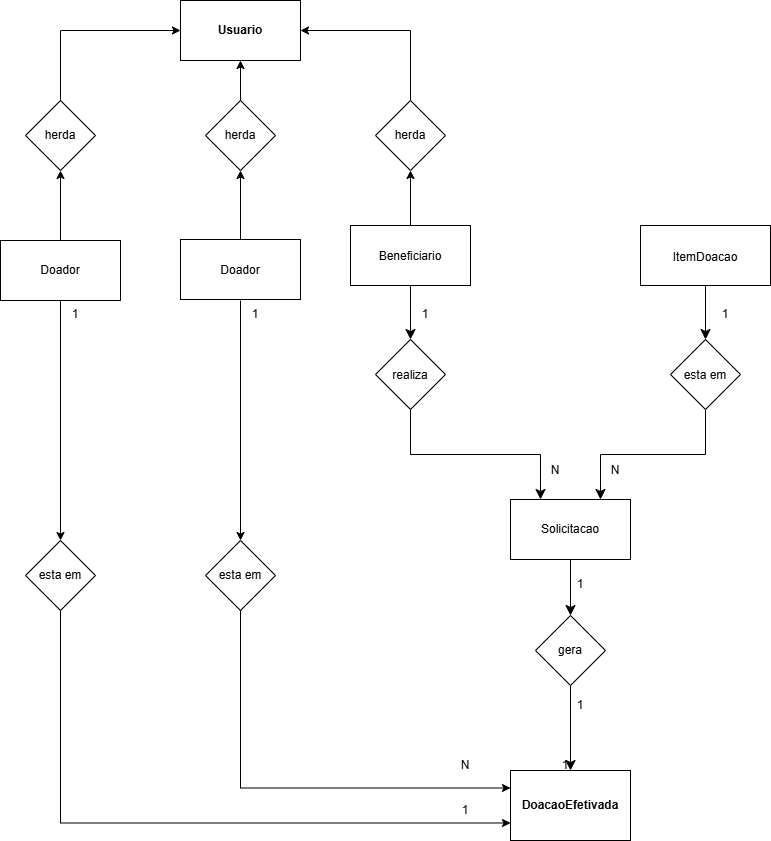

The diagram above was exported from draw.io. Its source (the exported page's mxGraphModel, read from the mxfile embedded in the PNG):
<mxGraphModel dx="-154" dy="534" grid="1" gridSize="10" guides="1" tooltips="1" connect="1" arrows="1" fold="1" page="1" pageScale="1" pageWidth="827" pageHeight="1169" math="0" shadow="0">
  <root>
    <mxCell id="0" />
    <mxCell id="1" parent="0" />
    <mxCell id="ITfwWPZCXBHqM1kYkXzR-1" parent="1" style="rounded=0;whiteSpace=wrap;html=1;" value="" vertex="1">
      <mxGeometry height="60" width="120" x="1880" y="549" as="geometry" />
    </mxCell>
    <mxCell id="ITfwWPZCXBHqM1kYkXzR-2" edge="1" parent="1" source="ITfwWPZCXBHqM1kYkXzR-30" style="edgeStyle=none;curved=1;rounded=0;orthogonalLoop=1;jettySize=auto;html=1;fontSize=12;startSize=8;endSize=8;entryX=0.5;entryY=0;entryDx=0;entryDy=0;exitX=0.5;exitY=1;exitDx=0;exitDy=0;" target="ITfwWPZCXBHqM1kYkXzR-6" value="">
      <mxGeometry relative="1" as="geometry">
        <mxPoint x="2270" y="905.0000000000002" as="sourcePoint" />
        <mxPoint x="2270" y="1034.9999999999998" as="targetPoint" />
      </mxGeometry>
    </mxCell>
    <mxCell id="ITfwWPZCXBHqM1kYkXzR-3" parent="1" style="text;html=1;whiteSpace=wrap;strokeColor=none;fillColor=none;align=center;verticalAlign=middle;rounded=0;rotation=0;" value="1" vertex="1">
      <mxGeometry height="30" width="10" x="2275" y="1000" as="geometry" />
    </mxCell>
    <mxCell id="ITfwWPZCXBHqM1kYkXzR-4" parent="1" style="text;html=1;whiteSpace=wrap;strokeColor=none;fillColor=none;align=center;verticalAlign=middle;rounded=0;" value="1" vertex="1">
      <mxGeometry height="30" width="10" x="2275" y="879" as="geometry" />
    </mxCell>
    <mxCell id="ITfwWPZCXBHqM1kYkXzR-5" connectable="0" parent="1" style="group" value="" vertex="1">
      <mxGeometry height="70" width="120" x="2210" y="1080" as="geometry" />
    </mxCell>
    <mxCell id="ITfwWPZCXBHqM1kYkXzR-6" parent="ITfwWPZCXBHqM1kYkXzR-5" style="rounded=0;whiteSpace=wrap;html=1;" value="" vertex="1">
      <mxGeometry height="70" width="120" as="geometry" />
    </mxCell>
    <mxCell id="ITfwWPZCXBHqM1kYkXzR-7" parent="ITfwWPZCXBHqM1kYkXzR-5" style="text;html=1;whiteSpace=wrap;strokeColor=none;fillColor=none;align=center;verticalAlign=middle;rounded=0;" value="&lt;b&gt;DoacaoEfetivada&lt;/b&gt;" vertex="1">
      <mxGeometry height="35" width="60" x="30" y="17.5" as="geometry" />
    </mxCell>
    <mxCell id="ITfwWPZCXBHqM1kYkXzR-8" connectable="0" parent="1" style="group" value="" vertex="1">
      <mxGeometry height="60" width="120" x="2210" y="809" as="geometry" />
    </mxCell>
    <mxCell id="ITfwWPZCXBHqM1kYkXzR-9" parent="ITfwWPZCXBHqM1kYkXzR-8" style="rounded=0;whiteSpace=wrap;html=1;" value="" vertex="1">
      <mxGeometry height="60" width="120" as="geometry" />
    </mxCell>
    <mxCell id="ITfwWPZCXBHqM1kYkXzR-10" parent="ITfwWPZCXBHqM1kYkXzR-8" style="text;html=1;whiteSpace=wrap;strokeColor=none;fillColor=none;align=center;verticalAlign=middle;rounded=0;" value="Solicitacao" vertex="1">
      <mxGeometry height="30" width="60" x="30" y="15" as="geometry" />
    </mxCell>
    <mxCell id="ITfwWPZCXBHqM1kYkXzR-11" connectable="0" parent="1" style="group" value="" vertex="1">
      <mxGeometry height="60" width="130" x="2340" y="535" as="geometry" />
    </mxCell>
    <mxCell id="ITfwWPZCXBHqM1kYkXzR-12" parent="ITfwWPZCXBHqM1kYkXzR-11" style="rounded=0;whiteSpace=wrap;html=1;" value="" vertex="1">
      <mxGeometry height="60" width="130" as="geometry" />
    </mxCell>
    <mxCell id="ITfwWPZCXBHqM1kYkXzR-13" parent="ITfwWPZCXBHqM1kYkXzR-11" style="text;html=1;whiteSpace=wrap;strokeColor=none;fillColor=none;align=center;verticalAlign=middle;rounded=0;" value="ItemDoacao" vertex="1">
      <mxGeometry height="30" width="60" x="35" y="17" as="geometry" />
    </mxCell>
    <mxCell id="ITfwWPZCXBHqM1kYkXzR-14" connectable="0" parent="1" style="group" value="" vertex="1">
      <mxGeometry height="60" width="120" x="1700" y="550" as="geometry" />
    </mxCell>
    <mxCell id="ITfwWPZCXBHqM1kYkXzR-15" parent="ITfwWPZCXBHqM1kYkXzR-14" style="rounded=0;whiteSpace=wrap;html=1;" value="" vertex="1">
      <mxGeometry height="60" width="120" as="geometry" />
    </mxCell>
    <mxCell id="ITfwWPZCXBHqM1kYkXzR-16" parent="ITfwWPZCXBHqM1kYkXzR-14" style="text;html=1;whiteSpace=wrap;strokeColor=none;fillColor=none;align=center;verticalAlign=middle;rounded=0;" value="Doador" vertex="1">
      <mxGeometry height="30" width="60" x="30" y="15" as="geometry" />
    </mxCell>
    <mxCell id="ITfwWPZCXBHqM1kYkXzR-17" connectable="0" parent="1" style="group" value="" vertex="1">
      <mxGeometry height="60" width="120" x="2050" y="535" as="geometry" />
    </mxCell>
    <mxCell id="ITfwWPZCXBHqM1kYkXzR-18" parent="ITfwWPZCXBHqM1kYkXzR-17" style="rounded=0;whiteSpace=wrap;html=1;" value="" vertex="1">
      <mxGeometry height="60" width="120" as="geometry" />
    </mxCell>
    <mxCell id="ITfwWPZCXBHqM1kYkXzR-19" parent="ITfwWPZCXBHqM1kYkXzR-17" style="text;html=1;whiteSpace=wrap;strokeColor=none;fillColor=none;align=center;verticalAlign=middle;rounded=0;" value="Beneficiario" vertex="1">
      <mxGeometry height="30" width="60" x="30" y="16" as="geometry" />
    </mxCell>
    <mxCell id="ITfwWPZCXBHqM1kYkXzR-20" connectable="0" parent="1" style="group" value="" vertex="1">
      <mxGeometry height="60" width="120" x="1880" y="310" as="geometry" />
    </mxCell>
    <mxCell id="ITfwWPZCXBHqM1kYkXzR-21" parent="ITfwWPZCXBHqM1kYkXzR-20" style="rounded=0;whiteSpace=wrap;html=1;" value="" vertex="1">
      <mxGeometry height="60" width="120" as="geometry" />
    </mxCell>
    <mxCell id="ITfwWPZCXBHqM1kYkXzR-22" parent="ITfwWPZCXBHqM1kYkXzR-20" style="text;html=1;whiteSpace=wrap;strokeColor=none;fillColor=none;align=center;verticalAlign=middle;rounded=0;" value="&lt;b&gt;Usuario&lt;/b&gt;" vertex="1">
      <mxGeometry height="30" width="60" x="30" y="15" as="geometry" />
    </mxCell>
    <mxCell id="ITfwWPZCXBHqM1kYkXzR-23" edge="1" parent="1" source="ITfwWPZCXBHqM1kYkXzR-40" style="edgeStyle=orthogonalEdgeStyle;rounded=0;orthogonalLoop=1;jettySize=auto;html=1;fontSize=12;startSize=8;endSize=8;exitX=0.5;exitY=1;exitDx=0;exitDy=0;entryX=0.75;entryY=0;entryDx=0;entryDy=0;" target="ITfwWPZCXBHqM1kYkXzR-9" value="">
      <mxGeometry relative="1" as="geometry">
        <mxPoint x="2345" y="603" as="sourcePoint" />
        <mxPoint x="2264" y="810" as="targetPoint" />
      </mxGeometry>
    </mxCell>
    <mxCell id="ITfwWPZCXBHqM1kYkXzR-24" edge="1" parent="1" source="ITfwWPZCXBHqM1kYkXzR-38" style="edgeStyle=orthogonalEdgeStyle;rounded=0;orthogonalLoop=1;jettySize=auto;html=1;fontSize=12;startSize=8;endSize=8;exitX=0.5;exitY=1;exitDx=0;exitDy=0;entryX=0.25;entryY=0;entryDx=0;entryDy=0;" target="ITfwWPZCXBHqM1kYkXzR-9" value="">
      <mxGeometry relative="1" as="geometry">
        <mxPoint x="2060" y="603" as="sourcePoint" />
        <mxPoint x="2188" y="808" as="targetPoint" />
      </mxGeometry>
    </mxCell>
    <mxCell id="ITfwWPZCXBHqM1kYkXzR-25" parent="1" style="text;html=1;whiteSpace=wrap;strokeColor=none;fillColor=none;align=center;verticalAlign=middle;rounded=0;" value="N" vertex="1">
      <mxGeometry height="30" width="10" x="2310" y="765" as="geometry" />
    </mxCell>
    <mxCell id="ITfwWPZCXBHqM1kYkXzR-26" parent="1" style="text;html=1;whiteSpace=wrap;strokeColor=none;fillColor=none;align=center;verticalAlign=middle;rounded=0;" value="N" vertex="1">
      <mxGeometry height="30" width="10" x="2250" y="765" as="geometry" />
    </mxCell>
    <mxCell id="ITfwWPZCXBHqM1kYkXzR-27" parent="1" style="text;html=1;whiteSpace=wrap;strokeColor=none;fillColor=none;align=center;verticalAlign=middle;rounded=0;" value="1" vertex="1">
      <mxGeometry height="30" width="10" x="2120" y="609" as="geometry" />
    </mxCell>
    <mxCell id="ITfwWPZCXBHqM1kYkXzR-28" parent="1" style="text;html=1;whiteSpace=wrap;strokeColor=none;fillColor=none;align=center;verticalAlign=middle;rounded=0;" value="1" vertex="1">
      <mxGeometry height="30" width="10" x="2420" y="609" as="geometry" />
    </mxCell>
    <mxCell id="ITfwWPZCXBHqM1kYkXzR-29" edge="1" parent="1" source="ITfwWPZCXBHqM1kYkXzR-9" style="edgeStyle=none;curved=1;rounded=0;orthogonalLoop=1;jettySize=auto;html=1;fontSize=12;startSize=8;endSize=8;entryX=0.5;entryY=0;entryDx=0;entryDy=0;exitX=0.5;exitY=1;exitDx=0;exitDy=0;" target="ITfwWPZCXBHqM1kYkXzR-30" value="">
      <mxGeometry relative="1" as="geometry">
        <mxPoint x="2270" y="869" as="sourcePoint" />
        <mxPoint x="2270" y="1020" as="targetPoint" />
      </mxGeometry>
    </mxCell>
    <mxCell id="ITfwWPZCXBHqM1kYkXzR-30" parent="1" style="rhombus;whiteSpace=wrap;html=1;" value="" vertex="1">
      <mxGeometry height="70" width="70" x="2235" y="925" as="geometry" />
    </mxCell>
    <mxCell id="ITfwWPZCXBHqM1kYkXzR-31" edge="1" parent="1" source="ITfwWPZCXBHqM1kYkXzR-34" style="edgeStyle=orthogonalEdgeStyle;rounded=0;orthogonalLoop=1;jettySize=auto;html=1;exitX=0.5;exitY=0;exitDx=0;exitDy=0;entryX=0;entryY=0.5;entryDx=0;entryDy=0;" target="ITfwWPZCXBHqM1kYkXzR-21">
      <mxGeometry relative="1" as="geometry" />
    </mxCell>
    <mxCell id="ITfwWPZCXBHqM1kYkXzR-32" edge="1" parent="1" source="ITfwWPZCXBHqM1kYkXzR-36" style="edgeStyle=orthogonalEdgeStyle;rounded=0;orthogonalLoop=1;jettySize=auto;html=1;exitX=0.5;exitY=0;exitDx=0;exitDy=0;entryX=1;entryY=0.5;entryDx=0;entryDy=0;" target="ITfwWPZCXBHqM1kYkXzR-21">
      <mxGeometry relative="1" as="geometry" />
    </mxCell>
    <mxCell id="ITfwWPZCXBHqM1kYkXzR-33" edge="1" parent="1" source="ITfwWPZCXBHqM1kYkXzR-15" style="edgeStyle=orthogonalEdgeStyle;rounded=0;orthogonalLoop=1;jettySize=auto;html=1;exitX=0.5;exitY=0;exitDx=0;exitDy=0;entryX=0.5;entryY=1;entryDx=0;entryDy=0;" target="ITfwWPZCXBHqM1kYkXzR-34" value="">
      <mxGeometry relative="1" as="geometry">
        <mxPoint x="1760" y="535" as="sourcePoint" />
        <mxPoint x="1860" y="400" as="targetPoint" />
      </mxGeometry>
    </mxCell>
    <mxCell id="ITfwWPZCXBHqM1kYkXzR-34" parent="1" style="rhombus;whiteSpace=wrap;html=1;" value="" vertex="1">
      <mxGeometry height="70" width="70" x="1725" y="410" as="geometry" />
    </mxCell>
    <mxCell id="ITfwWPZCXBHqM1kYkXzR-35" edge="1" parent="1" source="ITfwWPZCXBHqM1kYkXzR-18" style="edgeStyle=orthogonalEdgeStyle;rounded=0;orthogonalLoop=1;jettySize=auto;html=1;exitX=0.5;exitY=0;exitDx=0;exitDy=0;entryX=0.5;entryY=1;entryDx=0;entryDy=0;" target="ITfwWPZCXBHqM1kYkXzR-36" value="">
      <mxGeometry relative="1" as="geometry">
        <mxPoint x="2110" y="535" as="sourcePoint" />
        <mxPoint x="2030" y="370" as="targetPoint" />
      </mxGeometry>
    </mxCell>
    <mxCell id="ITfwWPZCXBHqM1kYkXzR-36" parent="1" style="rhombus;whiteSpace=wrap;html=1;" value="" vertex="1">
      <mxGeometry height="70" width="70" x="2075" y="410" as="geometry" />
    </mxCell>
    <mxCell id="ITfwWPZCXBHqM1kYkXzR-37" edge="1" parent="1" source="ITfwWPZCXBHqM1kYkXzR-18" style="edgeStyle=orthogonalEdgeStyle;rounded=0;orthogonalLoop=1;jettySize=auto;html=1;fontSize=12;startSize=8;endSize=8;exitX=0.5;exitY=1;exitDx=0;exitDy=0;entryX=0.5;entryY=0;entryDx=0;entryDy=0;" target="ITfwWPZCXBHqM1kYkXzR-38" value="">
      <mxGeometry relative="1" as="geometry">
        <mxPoint x="2110" y="595" as="sourcePoint" />
        <mxPoint x="2240" y="729" as="targetPoint" />
      </mxGeometry>
    </mxCell>
    <mxCell id="ITfwWPZCXBHqM1kYkXzR-38" parent="1" style="rhombus;whiteSpace=wrap;html=1;" value="" vertex="1">
      <mxGeometry height="70" width="70" x="2075" y="649" as="geometry" />
    </mxCell>
    <mxCell id="ITfwWPZCXBHqM1kYkXzR-39" edge="1" parent="1" source="ITfwWPZCXBHqM1kYkXzR-12" style="edgeStyle=orthogonalEdgeStyle;rounded=0;orthogonalLoop=1;jettySize=auto;html=1;fontSize=12;startSize=8;endSize=8;exitX=0.5;exitY=1;exitDx=0;exitDy=0;entryX=0.5;entryY=0;entryDx=0;entryDy=0;" target="ITfwWPZCXBHqM1kYkXzR-40" value="">
      <mxGeometry relative="1" as="geometry">
        <mxPoint x="2405" y="595" as="sourcePoint" />
        <mxPoint x="2300" y="729" as="targetPoint" />
      </mxGeometry>
    </mxCell>
    <mxCell id="ITfwWPZCXBHqM1kYkXzR-40" parent="1" style="rhombus;whiteSpace=wrap;html=1;" value="" vertex="1">
      <mxGeometry height="70" width="70" x="2370" y="649" as="geometry" />
    </mxCell>
    <mxCell id="ITfwWPZCXBHqM1kYkXzR-41" edge="1" parent="1" source="ITfwWPZCXBHqM1kYkXzR-15" style="edgeStyle=orthogonalEdgeStyle;rounded=0;orthogonalLoop=1;jettySize=auto;html=1;exitX=0.5;exitY=1;exitDx=0;exitDy=0;entryX=0.5;entryY=0;entryDx=0;entryDy=0;" target="ITfwWPZCXBHqM1kYkXzR-43">
      <mxGeometry relative="1" as="geometry" />
    </mxCell>
    <mxCell id="ITfwWPZCXBHqM1kYkXzR-42" connectable="0" parent="1" style="group" value="" vertex="1">
      <mxGeometry height="70" width="70" x="1725" y="850" as="geometry" />
    </mxCell>
    <mxCell id="ITfwWPZCXBHqM1kYkXzR-43" parent="ITfwWPZCXBHqM1kYkXzR-42" style="rhombus;whiteSpace=wrap;html=1;" value="" vertex="1">
      <mxGeometry height="70" width="70" as="geometry" />
    </mxCell>
    <mxCell id="ITfwWPZCXBHqM1kYkXzR-44" parent="ITfwWPZCXBHqM1kYkXzR-42" style="text;html=1;whiteSpace=wrap;strokeColor=none;fillColor=none;align=center;verticalAlign=middle;rounded=0;" value="esta em" vertex="1">
      <mxGeometry height="30" width="60" x="5" y="20" as="geometry" />
    </mxCell>
    <mxCell id="ITfwWPZCXBHqM1kYkXzR-45" edge="1" parent="1" source="ITfwWPZCXBHqM1kYkXzR-43" style="edgeStyle=orthogonalEdgeStyle;rounded=0;orthogonalLoop=1;jettySize=auto;html=1;exitX=0.5;exitY=1;exitDx=0;exitDy=0;entryX=0;entryY=0.75;entryDx=0;entryDy=0;" target="ITfwWPZCXBHqM1kYkXzR-6">
      <mxGeometry relative="1" as="geometry">
        <mxPoint x="2130" y="1091" as="targetPoint" />
      </mxGeometry>
    </mxCell>
    <mxCell id="ITfwWPZCXBHqM1kYkXzR-46" parent="1" style="text;html=1;whiteSpace=wrap;strokeColor=none;fillColor=none;align=center;verticalAlign=middle;rounded=0;" value="1" vertex="1">
      <mxGeometry height="30" width="10" x="1770" y="609" as="geometry" />
    </mxCell>
    <mxCell id="ITfwWPZCXBHqM1kYkXzR-47" parent="1" style="text;html=1;whiteSpace=wrap;strokeColor=none;fillColor=none;align=center;verticalAlign=middle;rounded=0;" value="1" vertex="1">
      <mxGeometry height="20" width="10" x="2160" y="1110" as="geometry" />
    </mxCell>
    <mxCell id="ITfwWPZCXBHqM1kYkXzR-48" parent="1" style="text;html=1;whiteSpace=wrap;strokeColor=none;fillColor=none;align=center;verticalAlign=middle;rounded=0;" value="herda" vertex="1">
      <mxGeometry height="30" width="60" x="2080" y="430" as="geometry" />
    </mxCell>
    <mxCell id="ITfwWPZCXBHqM1kYkXzR-49" parent="1" style="text;html=1;whiteSpace=wrap;strokeColor=none;fillColor=none;align=center;verticalAlign=middle;rounded=0;" value="herda" vertex="1">
      <mxGeometry height="30" width="60" x="1730" y="430" as="geometry" />
    </mxCell>
    <mxCell id="ITfwWPZCXBHqM1kYkXzR-50" parent="1" style="text;html=1;whiteSpace=wrap;strokeColor=none;fillColor=none;align=center;verticalAlign=middle;rounded=0;" value="esta em" vertex="1">
      <mxGeometry height="30" width="60" x="2375" y="670" as="geometry" />
    </mxCell>
    <mxCell id="ITfwWPZCXBHqM1kYkXzR-51" parent="1" style="text;html=1;whiteSpace=wrap;strokeColor=none;fillColor=none;align=center;verticalAlign=middle;rounded=0;" value="realiza" vertex="1">
      <mxGeometry height="30" width="60" x="2080" y="670" as="geometry" />
    </mxCell>
    <mxCell id="ITfwWPZCXBHqM1kYkXzR-52" parent="1" style="text;html=1;whiteSpace=wrap;strokeColor=none;fillColor=none;align=center;verticalAlign=middle;rounded=0;" value="gera" vertex="1">
      <mxGeometry height="30" width="60" x="2240" y="945" as="geometry" />
    </mxCell>
    <mxCell id="ITfwWPZCXBHqM1kYkXzR-53" parent="1" style="text;html=1;whiteSpace=wrap;strokeColor=none;fillColor=none;align=center;verticalAlign=middle;rounded=0;" value="Doador" vertex="1">
      <mxGeometry height="30" width="60" x="1910" y="565" as="geometry" />
    </mxCell>
    <mxCell id="ITfwWPZCXBHqM1kYkXzR-54" edge="1" parent="1" source="ITfwWPZCXBHqM1kYkXzR-1" style="edgeStyle=orthogonalEdgeStyle;rounded=0;orthogonalLoop=1;jettySize=auto;html=1;exitX=0.5;exitY=0;exitDx=0;exitDy=0;entryX=0.5;entryY=1;entryDx=0;entryDy=0;" target="ITfwWPZCXBHqM1kYkXzR-56" value="">
      <mxGeometry relative="1" as="geometry">
        <mxPoint x="1940" y="550" as="sourcePoint" />
        <mxPoint x="2040" y="400" as="targetPoint" />
      </mxGeometry>
    </mxCell>
    <mxCell id="ITfwWPZCXBHqM1kYkXzR-55" edge="1" parent="1" source="ITfwWPZCXBHqM1kYkXzR-56" style="edgeStyle=orthogonalEdgeStyle;rounded=0;orthogonalLoop=1;jettySize=auto;html=1;exitX=0.5;exitY=0;exitDx=0;exitDy=0;entryX=0.5;entryY=1;entryDx=0;entryDy=0;" target="ITfwWPZCXBHqM1kYkXzR-21">
      <mxGeometry relative="1" as="geometry" />
    </mxCell>
    <mxCell id="ITfwWPZCXBHqM1kYkXzR-56" parent="1" style="rhombus;whiteSpace=wrap;html=1;" value="" vertex="1">
      <mxGeometry height="70" width="70" x="1905" y="410" as="geometry" />
    </mxCell>
    <mxCell id="ITfwWPZCXBHqM1kYkXzR-57" edge="1" parent="1" style="edgeStyle=orthogonalEdgeStyle;rounded=0;orthogonalLoop=1;jettySize=auto;html=1;exitX=0.5;exitY=1;exitDx=0;exitDy=0;entryX=0.5;entryY=0;entryDx=0;entryDy=0;" target="ITfwWPZCXBHqM1kYkXzR-59">
      <mxGeometry relative="1" as="geometry">
        <mxPoint x="1940" y="610" as="sourcePoint" />
      </mxGeometry>
    </mxCell>
    <mxCell id="ITfwWPZCXBHqM1kYkXzR-58" connectable="0" parent="1" style="group" value="" vertex="1">
      <mxGeometry height="70" width="70" x="1905" y="850" as="geometry" />
    </mxCell>
    <mxCell id="ITfwWPZCXBHqM1kYkXzR-59" parent="ITfwWPZCXBHqM1kYkXzR-58" style="rhombus;whiteSpace=wrap;html=1;" value="" vertex="1">
      <mxGeometry height="70" width="70" as="geometry" />
    </mxCell>
    <mxCell id="ITfwWPZCXBHqM1kYkXzR-60" parent="ITfwWPZCXBHqM1kYkXzR-58" style="text;html=1;whiteSpace=wrap;strokeColor=none;fillColor=none;align=center;verticalAlign=middle;rounded=0;" value="esta em" vertex="1">
      <mxGeometry height="30" width="60" x="5" y="20" as="geometry" />
    </mxCell>
    <mxCell id="ITfwWPZCXBHqM1kYkXzR-61" edge="1" parent="1" source="ITfwWPZCXBHqM1kYkXzR-59" style="edgeStyle=orthogonalEdgeStyle;rounded=0;orthogonalLoop=1;jettySize=auto;html=1;exitX=0.5;exitY=1;exitDx=0;exitDy=0;entryX=0;entryY=0.25;entryDx=0;entryDy=0;" target="ITfwWPZCXBHqM1kYkXzR-6">
      <mxGeometry relative="1" as="geometry">
        <mxPoint x="2310" y="1091" as="targetPoint" />
      </mxGeometry>
    </mxCell>
    <mxCell id="ITfwWPZCXBHqM1kYkXzR-62" parent="1" style="text;html=1;whiteSpace=wrap;strokeColor=none;fillColor=none;align=center;verticalAlign=middle;rounded=0;" value="1" vertex="1">
      <mxGeometry height="30" width="10" x="1950" y="609" as="geometry" />
    </mxCell>
    <mxCell id="ITfwWPZCXBHqM1kYkXzR-63" parent="1" style="text;html=1;whiteSpace=wrap;strokeColor=none;fillColor=none;align=center;verticalAlign=middle;rounded=0;" value="1" vertex="1">
      <mxGeometry height="30" width="10" x="2260" y="1060" as="geometry" />
    </mxCell>
    <mxCell id="ITfwWPZCXBHqM1kYkXzR-64" parent="1" style="text;html=1;whiteSpace=wrap;strokeColor=none;fillColor=none;align=center;verticalAlign=middle;rounded=0;" value="herda" vertex="1">
      <mxGeometry height="30" width="60" x="1910" y="430" as="geometry" />
    </mxCell>
    <mxCell id="ITfwWPZCXBHqM1kYkXzR-65" parent="1" style="text;html=1;whiteSpace=wrap;strokeColor=none;fillColor=none;align=center;verticalAlign=middle;rounded=0;" value="N" vertex="1">
      <mxGeometry height="30" width="10" x="2160" y="1060" as="geometry" />
    </mxCell>
  </root>
</mxGraphModel>